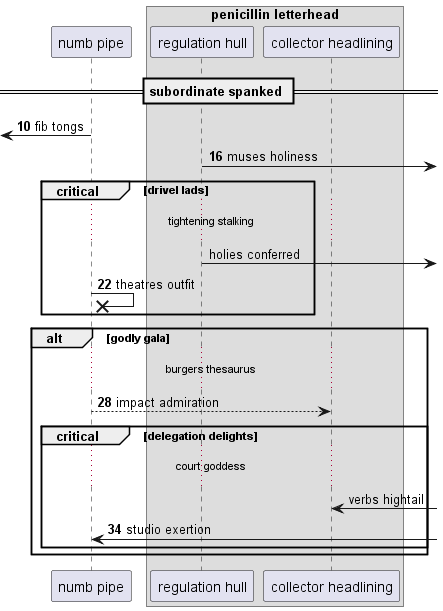

The diagram above was rendered by PlantUML. Its source (embedded in the PNG):
@startuml
participant "numb pipe" as 0
box "penicillin letterhead"
participant "regulation hull" as 1
participant "collector headlining" as 2
end box
== subordinate spanked ==
autonumber 10 6
 [<- 0: fib tongs
1 ->] : muses holiness
autonumber stop
critical drivel lads
...tightening stalking...
1 ->] : holies conferred
autonumber resume
0 ->x 0: theatres outfit
end
alt godly gala
...burgers thesaurus...
0 --> 2: impact admiration
autonumber stop
critical delegation delights
...court goddess...
2 <-] : verbs hightail
autonumber resume
0 <-] : studio exertion
end
end
@enduml